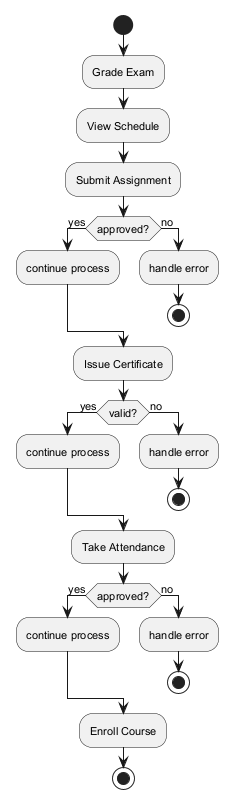

The diagram above was rendered by PlantUML. Its source (embedded in the PNG):
@startuml
skinparam backgroundColor #FFFFFF
skinparam classBackgroundColor #F3E5F5
skinparam classBorderColor #6A1B9A
skinparam defaultFontSize 11
start
:Grade Exam;
:View Schedule;
:Submit Assignment;
if (approved?) then (yes)
:continue process;
else (no)
:handle error;
stop
endif
:Issue Certificate;
if (valid?) then (yes)
:continue process;
else (no)
:handle error;
stop
endif
:Take Attendance;
if (approved?) then (yes)
:continue process;
else (no)
:handle error;
stop
endif
:Enroll Course;
stop
@enduml